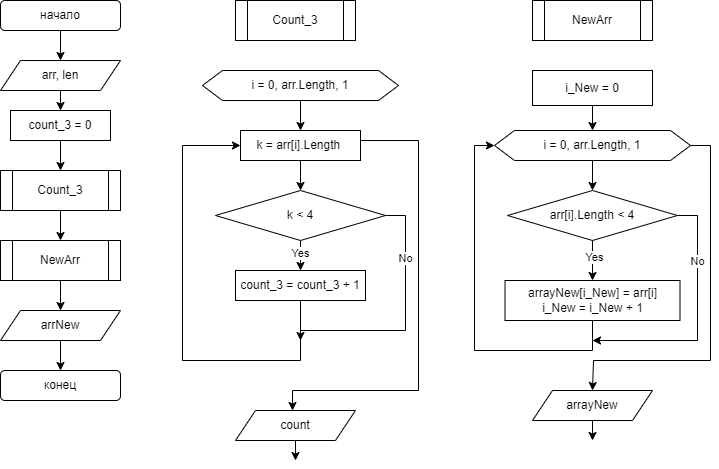

The diagram above was exported from draw.io. Its source (the exported page's mxGraphModel, read from the mxfile embedded in the PNG):
<mxGraphModel dx="1272" dy="515" grid="1" gridSize="10" guides="1" tooltips="1" connect="1" arrows="1" fold="1" page="1" pageScale="1" pageWidth="827" pageHeight="1169" math="0" shadow="0">
  <root>
    <mxCell id="0" />
    <mxCell id="1" parent="0" />
    <mxCell id="Ui5OVzXR0hS-x_ozsvxd-1" value="начало" style="rounded=1;whiteSpace=wrap;html=1;" parent="1" vertex="1">
      <mxGeometry x="78" y="10" width="120" height="30" as="geometry" />
    </mxCell>
    <mxCell id="ZejblPBedZObE1Ul5SFk-5" style="edgeStyle=orthogonalEdgeStyle;rounded=0;orthogonalLoop=1;jettySize=auto;html=1;exitX=0.5;exitY=1;exitDx=0;exitDy=0;" parent="1" source="Ui5OVzXR0hS-x_ozsvxd-3" edge="1">
      <mxGeometry relative="1" as="geometry">
        <mxPoint x="138" y="120" as="targetPoint" />
      </mxGeometry>
    </mxCell>
    <mxCell id="Ui5OVzXR0hS-x_ozsvxd-3" value="arr, len" style="shape=parallelogram;perimeter=parallelogramPerimeter;whiteSpace=wrap;html=1;fixedSize=1;" parent="1" vertex="1">
      <mxGeometry x="78" y="70" width="120" height="30" as="geometry" />
    </mxCell>
    <mxCell id="ZejblPBedZObE1Ul5SFk-8" style="edgeStyle=orthogonalEdgeStyle;rounded=0;orthogonalLoop=1;jettySize=auto;html=1;exitX=0.5;exitY=1;exitDx=0;exitDy=0;" parent="1" source="Ui5OVzXR0hS-x_ozsvxd-4" edge="1">
      <mxGeometry relative="1" as="geometry">
        <mxPoint x="378" y="140" as="targetPoint" />
      </mxGeometry>
    </mxCell>
    <mxCell id="ZejblPBedZObE1Ul5SFk-12" style="edgeStyle=orthogonalEdgeStyle;rounded=0;orthogonalLoop=1;jettySize=auto;html=1;exitX=1;exitY=0.5;exitDx=0;exitDy=0;" parent="1" source="ZejblPBedZObE1Ul5SFk-29" edge="1">
      <mxGeometry relative="1" as="geometry">
        <mxPoint x="370" y="420" as="targetPoint" />
        <mxPoint x="476" y="172.5" as="sourcePoint" />
        <Array as="points">
          <mxPoint x="438" y="150" />
          <mxPoint x="496" y="150" />
          <mxPoint x="496" y="400" />
          <mxPoint x="370" y="400" />
        </Array>
      </mxGeometry>
    </mxCell>
    <mxCell id="Ui5OVzXR0hS-x_ozsvxd-4" value="i = 0, arr.Length, 1" style="shape=hexagon;perimeter=hexagonPerimeter2;whiteSpace=wrap;html=1;fixedSize=1;" parent="1" vertex="1">
      <mxGeometry x="280" y="80" width="196" height="30" as="geometry" />
    </mxCell>
    <mxCell id="ZejblPBedZObE1Ul5SFk-31" style="edgeStyle=orthogonalEdgeStyle;rounded=0;orthogonalLoop=1;jettySize=auto;html=1;exitX=0.5;exitY=1;exitDx=0;exitDy=0;entryX=0;entryY=0.5;entryDx=0;entryDy=0;" parent="1" source="QJgAuT76hYWnFfY8ISlt-2" target="ZejblPBedZObE1Ul5SFk-29" edge="1">
      <mxGeometry relative="1" as="geometry">
        <Array as="points">
          <mxPoint x="378" y="370" />
          <mxPoint x="260" y="370" />
          <mxPoint x="260" y="155" />
        </Array>
      </mxGeometry>
    </mxCell>
    <mxCell id="QJgAuT76hYWnFfY8ISlt-2" value="count_3 = count_3 + 1" style="rounded=0;whiteSpace=wrap;html=1;" parent="1" vertex="1">
      <mxGeometry x="313" y="280" width="130" height="30" as="geometry" />
    </mxCell>
    <mxCell id="ZejblPBedZObE1Ul5SFk-9" style="edgeStyle=orthogonalEdgeStyle;rounded=0;orthogonalLoop=1;jettySize=auto;html=1;exitX=0.5;exitY=1;exitDx=0;exitDy=0;" parent="1" source="QJgAuT76hYWnFfY8ISlt-3" edge="1">
      <mxGeometry relative="1" as="geometry">
        <mxPoint x="378" y="280" as="targetPoint" />
      </mxGeometry>
    </mxCell>
    <mxCell id="ZejblPBedZObE1Ul5SFk-24" value="Yes" style="edgeLabel;html=1;align=center;verticalAlign=middle;resizable=0;points=[];" parent="ZejblPBedZObE1Ul5SFk-9" vertex="1" connectable="0">
      <mxGeometry x="-0.2065" y="-1" relative="1" as="geometry">
        <mxPoint as="offset" />
      </mxGeometry>
    </mxCell>
    <mxCell id="ZejblPBedZObE1Ul5SFk-11" style="edgeStyle=orthogonalEdgeStyle;rounded=0;orthogonalLoop=1;jettySize=auto;html=1;exitX=1;exitY=0.5;exitDx=0;exitDy=0;" parent="1" source="QJgAuT76hYWnFfY8ISlt-3" edge="1">
      <mxGeometry relative="1" as="geometry">
        <mxPoint x="378" y="350" as="targetPoint" />
        <Array as="points">
          <mxPoint x="483" y="225" />
          <mxPoint x="483" y="340" />
          <mxPoint x="378" y="340" />
        </Array>
      </mxGeometry>
    </mxCell>
    <mxCell id="ZejblPBedZObE1Ul5SFk-25" value="No" style="edgeLabel;html=1;align=center;verticalAlign=middle;resizable=0;points=[];" parent="ZejblPBedZObE1Ul5SFk-11" vertex="1" connectable="0">
      <mxGeometry x="-0.5051" y="-1" relative="1" as="geometry">
        <mxPoint as="offset" />
      </mxGeometry>
    </mxCell>
    <mxCell id="QJgAuT76hYWnFfY8ISlt-3" value="k &amp;lt; 4" style="rhombus;whiteSpace=wrap;html=1;" parent="1" vertex="1">
      <mxGeometry x="293" y="200" width="170" height="50" as="geometry" />
    </mxCell>
    <mxCell id="ZejblPBedZObE1Ul5SFk-7" style="edgeStyle=orthogonalEdgeStyle;rounded=0;orthogonalLoop=1;jettySize=auto;html=1;exitX=0.5;exitY=1;exitDx=0;exitDy=0;" parent="1" source="QJgAuT76hYWnFfY8ISlt-4" edge="1">
      <mxGeometry relative="1" as="geometry">
        <mxPoint x="138" y="180" as="targetPoint" />
      </mxGeometry>
    </mxCell>
    <mxCell id="QJgAuT76hYWnFfY8ISlt-4" value="count_3 = 0" style="rounded=0;whiteSpace=wrap;html=1;" parent="1" vertex="1">
      <mxGeometry x="88" y="120" width="100" height="30" as="geometry" />
    </mxCell>
    <mxCell id="ZejblPBedZObE1Ul5SFk-1" value="" style="endArrow=classic;html=1;rounded=0;exitX=0.5;exitY=1;exitDx=0;exitDy=0;entryX=0.5;entryY=0;entryDx=0;entryDy=0;" parent="1" source="Ui5OVzXR0hS-x_ozsvxd-1" target="Ui5OVzXR0hS-x_ozsvxd-3" edge="1">
      <mxGeometry width="50" height="50" relative="1" as="geometry">
        <mxPoint x="174" y="290" as="sourcePoint" />
        <mxPoint x="224" y="240" as="targetPoint" />
      </mxGeometry>
    </mxCell>
    <mxCell id="ZejblPBedZObE1Ul5SFk-39" style="edgeStyle=orthogonalEdgeStyle;rounded=0;orthogonalLoop=1;jettySize=auto;html=1;exitX=0.5;exitY=1;exitDx=0;exitDy=0;entryX=0.5;entryY=0;entryDx=0;entryDy=0;" parent="1" source="ZejblPBedZObE1Ul5SFk-13" target="ZejblPBedZObE1Ul5SFk-28" edge="1">
      <mxGeometry relative="1" as="geometry" />
    </mxCell>
    <mxCell id="ZejblPBedZObE1Ul5SFk-46" style="edgeStyle=orthogonalEdgeStyle;rounded=0;orthogonalLoop=1;jettySize=auto;html=1;exitX=1;exitY=0.5;exitDx=0;exitDy=0;entryX=0.5;entryY=0;entryDx=0;entryDy=0;" parent="1" source="ZejblPBedZObE1Ul5SFk-13" edge="1" target="ZejblPBedZObE1Ul5SFk-37">
      <mxGeometry relative="1" as="geometry">
        <mxPoint x="670" y="390" as="targetPoint" />
        <Array as="points">
          <mxPoint x="788" y="155" />
          <mxPoint x="788" y="370" />
          <mxPoint x="671" y="370" />
        </Array>
      </mxGeometry>
    </mxCell>
    <mxCell id="ZejblPBedZObE1Ul5SFk-13" value="i = 0, arr.Length, 1" style="shape=hexagon;perimeter=hexagonPerimeter2;whiteSpace=wrap;html=1;fixedSize=1;" parent="1" vertex="1">
      <mxGeometry x="572" y="140" width="196" height="30" as="geometry" />
    </mxCell>
    <mxCell id="ZejblPBedZObE1Ul5SFk-16" style="edgeStyle=orthogonalEdgeStyle;rounded=0;orthogonalLoop=1;jettySize=auto;html=1;exitX=0.5;exitY=1;exitDx=0;exitDy=0;entryX=0.5;entryY=0;entryDx=0;entryDy=0;" parent="1" source="ZejblPBedZObE1Ul5SFk-14" target="ZejblPBedZObE1Ul5SFk-15" edge="1">
      <mxGeometry relative="1" as="geometry" />
    </mxCell>
    <mxCell id="ZejblPBedZObE1Ul5SFk-14" value="Count_3" style="shape=process;whiteSpace=wrap;html=1;backgroundOutline=1;" parent="1" vertex="1">
      <mxGeometry x="78" y="180" width="120" height="40" as="geometry" />
    </mxCell>
    <mxCell id="ZejblPBedZObE1Ul5SFk-19" style="edgeStyle=orthogonalEdgeStyle;rounded=0;orthogonalLoop=1;jettySize=auto;html=1;exitX=0.5;exitY=1;exitDx=0;exitDy=0;entryX=0.5;entryY=0;entryDx=0;entryDy=0;" parent="1" source="ZejblPBedZObE1Ul5SFk-15" target="ZejblPBedZObE1Ul5SFk-17" edge="1">
      <mxGeometry relative="1" as="geometry" />
    </mxCell>
    <mxCell id="ZejblPBedZObE1Ul5SFk-15" value="NewArr" style="shape=process;whiteSpace=wrap;html=1;backgroundOutline=1;" parent="1" vertex="1">
      <mxGeometry x="78" y="250" width="120" height="40" as="geometry" />
    </mxCell>
    <mxCell id="ZejblPBedZObE1Ul5SFk-20" style="edgeStyle=orthogonalEdgeStyle;rounded=0;orthogonalLoop=1;jettySize=auto;html=1;exitX=0.5;exitY=1;exitDx=0;exitDy=0;entryX=0.5;entryY=0;entryDx=0;entryDy=0;" parent="1" source="ZejblPBedZObE1Ul5SFk-17" target="ZejblPBedZObE1Ul5SFk-18" edge="1">
      <mxGeometry relative="1" as="geometry" />
    </mxCell>
    <mxCell id="ZejblPBedZObE1Ul5SFk-17" value="arrNew" style="shape=parallelogram;perimeter=parallelogramPerimeter;whiteSpace=wrap;html=1;fixedSize=1;" parent="1" vertex="1">
      <mxGeometry x="78" y="320" width="120" height="30" as="geometry" />
    </mxCell>
    <mxCell id="ZejblPBedZObE1Ul5SFk-18" value="конец" style="rounded=1;whiteSpace=wrap;html=1;" parent="1" vertex="1">
      <mxGeometry x="78" y="380" width="120" height="30" as="geometry" />
    </mxCell>
    <mxCell id="ZejblPBedZObE1Ul5SFk-21" value="Count_3" style="shape=process;whiteSpace=wrap;html=1;backgroundOutline=1;" parent="1" vertex="1">
      <mxGeometry x="313" y="10" width="120" height="40" as="geometry" />
    </mxCell>
    <mxCell id="ZejblPBedZObE1Ul5SFk-22" value="NewArr" style="shape=process;whiteSpace=wrap;html=1;backgroundOutline=1;" parent="1" vertex="1">
      <mxGeometry x="610" y="10" width="120" height="40" as="geometry" />
    </mxCell>
    <mxCell id="ZejblPBedZObE1Ul5SFk-38" style="edgeStyle=orthogonalEdgeStyle;rounded=0;orthogonalLoop=1;jettySize=auto;html=1;exitX=0.5;exitY=1;exitDx=0;exitDy=0;entryX=0.5;entryY=0;entryDx=0;entryDy=0;" parent="1" source="ZejblPBedZObE1Ul5SFk-26" target="ZejblPBedZObE1Ul5SFk-13" edge="1">
      <mxGeometry relative="1" as="geometry" />
    </mxCell>
    <mxCell id="ZejblPBedZObE1Ul5SFk-26" value="i_New = 0" style="rounded=0;whiteSpace=wrap;html=1;" parent="1" vertex="1">
      <mxGeometry x="610" y="80" width="120" height="35" as="geometry" />
    </mxCell>
    <mxCell id="ZejblPBedZObE1Ul5SFk-40" style="edgeStyle=orthogonalEdgeStyle;rounded=0;orthogonalLoop=1;jettySize=auto;html=1;exitX=0.5;exitY=1;exitDx=0;exitDy=0;entryX=0.5;entryY=0;entryDx=0;entryDy=0;" parent="1" source="ZejblPBedZObE1Ul5SFk-28" target="ZejblPBedZObE1Ul5SFk-33" edge="1">
      <mxGeometry relative="1" as="geometry" />
    </mxCell>
    <mxCell id="ZejblPBedZObE1Ul5SFk-43" value="Yes" style="edgeLabel;html=1;align=center;verticalAlign=middle;resizable=0;points=[];" parent="ZejblPBedZObE1Ul5SFk-40" vertex="1" connectable="0">
      <mxGeometry x="-0.2049" y="1" relative="1" as="geometry">
        <mxPoint as="offset" />
      </mxGeometry>
    </mxCell>
    <mxCell id="ZejblPBedZObE1Ul5SFk-42" style="edgeStyle=orthogonalEdgeStyle;rounded=0;orthogonalLoop=1;jettySize=auto;html=1;exitX=1;exitY=0.5;exitDx=0;exitDy=0;" parent="1" source="ZejblPBedZObE1Ul5SFk-28" edge="1">
      <mxGeometry relative="1" as="geometry">
        <mxPoint x="670" y="350" as="targetPoint" />
        <Array as="points">
          <mxPoint x="775" y="225" />
          <mxPoint x="775" y="350" />
        </Array>
      </mxGeometry>
    </mxCell>
    <mxCell id="ZejblPBedZObE1Ul5SFk-44" value="No" style="edgeLabel;html=1;align=center;verticalAlign=middle;resizable=0;points=[];" parent="ZejblPBedZObE1Ul5SFk-42" vertex="1" connectable="0">
      <mxGeometry x="-0.5688" y="-1" relative="1" as="geometry">
        <mxPoint y="11" as="offset" />
      </mxGeometry>
    </mxCell>
    <mxCell id="ZejblPBedZObE1Ul5SFk-28" value="arr[i].Length &amp;lt; 4" style="rhombus;whiteSpace=wrap;html=1;" parent="1" vertex="1">
      <mxGeometry x="585" y="200" width="170" height="50" as="geometry" />
    </mxCell>
    <mxCell id="ZejblPBedZObE1Ul5SFk-30" style="edgeStyle=orthogonalEdgeStyle;rounded=0;orthogonalLoop=1;jettySize=auto;html=1;exitX=0.5;exitY=1;exitDx=0;exitDy=0;entryX=0.5;entryY=0;entryDx=0;entryDy=0;" parent="1" source="ZejblPBedZObE1Ul5SFk-29" target="QJgAuT76hYWnFfY8ISlt-3" edge="1">
      <mxGeometry relative="1" as="geometry" />
    </mxCell>
    <mxCell id="ZejblPBedZObE1Ul5SFk-29" value="k = arr[i].Length&amp;nbsp;" style="rounded=0;whiteSpace=wrap;html=1;" parent="1" vertex="1">
      <mxGeometry x="318" y="140" width="120" height="30" as="geometry" />
    </mxCell>
    <mxCell id="ZejblPBedZObE1Ul5SFk-45" style="edgeStyle=orthogonalEdgeStyle;rounded=0;orthogonalLoop=1;jettySize=auto;html=1;exitX=0.5;exitY=1;exitDx=0;exitDy=0;entryX=0;entryY=0.5;entryDx=0;entryDy=0;" parent="1" source="ZejblPBedZObE1Ul5SFk-33" target="ZejblPBedZObE1Ul5SFk-13" edge="1">
      <mxGeometry relative="1" as="geometry">
        <Array as="points">
          <mxPoint x="670" y="360" />
          <mxPoint x="552" y="360" />
          <mxPoint x="552" y="155" />
        </Array>
      </mxGeometry>
    </mxCell>
    <mxCell id="ZejblPBedZObE1Ul5SFk-33" value="arrayNew[i_New] = arr[i]&lt;br&gt;i_New = i_New + 1" style="rounded=0;whiteSpace=wrap;html=1;" parent="1" vertex="1">
      <mxGeometry x="582.5" y="290" width="175" height="40" as="geometry" />
    </mxCell>
    <mxCell id="ZejblPBedZObE1Ul5SFk-36" style="edgeStyle=orthogonalEdgeStyle;rounded=0;orthogonalLoop=1;jettySize=auto;html=1;exitX=0.5;exitY=1;exitDx=0;exitDy=0;" parent="1" source="ZejblPBedZObE1Ul5SFk-35" edge="1">
      <mxGeometry relative="1" as="geometry">
        <mxPoint x="373" y="470" as="targetPoint" />
      </mxGeometry>
    </mxCell>
    <mxCell id="ZejblPBedZObE1Ul5SFk-35" value="count" style="shape=parallelogram;perimeter=parallelogramPerimeter;whiteSpace=wrap;html=1;fixedSize=1;" parent="1" vertex="1">
      <mxGeometry x="313" y="420" width="120" height="30" as="geometry" />
    </mxCell>
    <mxCell id="ZejblPBedZObE1Ul5SFk-47" style="edgeStyle=orthogonalEdgeStyle;rounded=0;orthogonalLoop=1;jettySize=auto;html=1;exitX=0.5;exitY=1;exitDx=0;exitDy=0;" parent="1" source="ZejblPBedZObE1Ul5SFk-37" edge="1">
      <mxGeometry relative="1" as="geometry">
        <mxPoint x="670" y="450" as="targetPoint" />
      </mxGeometry>
    </mxCell>
    <mxCell id="ZejblPBedZObE1Ul5SFk-37" value="arrayNew" style="shape=parallelogram;perimeter=parallelogramPerimeter;whiteSpace=wrap;html=1;fixedSize=1;" parent="1" vertex="1">
      <mxGeometry x="610" y="400" width="120" height="30" as="geometry" />
    </mxCell>
  </root>
</mxGraphModel>